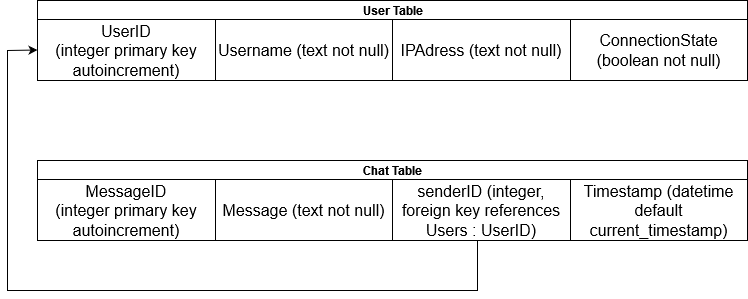

The diagram above was exported from draw.io. Its source (the exported page's mxGraphModel, read from the mxfile embedded in the PNG):
<mxGraphModel dx="1050" dy="530" grid="1" gridSize="10" guides="1" tooltips="1" connect="1" arrows="1" fold="1" page="1" pageScale="1" pageWidth="827" pageHeight="1169" math="0" shadow="0">
  <root>
    <mxCell id="0" />
    <mxCell id="1" parent="0" />
    <mxCell id="dNxyNK7c78bLwvsdeMH5-11" value="User Table" style="swimlane;html=1;startSize=20;horizontal=1;containerType=tree;glass=0;" parent="1" vertex="1">
      <mxGeometry x="50" y="150" width="710" height="80" as="geometry" />
    </mxCell>
    <mxCell id="qIfHQNG_iMPuWI3X5psf-45" value="" style="shape=table;startSize=0;container=1;collapsible=0;childLayout=tableLayout;fontSize=16;" parent="dNxyNK7c78bLwvsdeMH5-11" vertex="1">
      <mxGeometry y="19" width="710" height="61" as="geometry" />
    </mxCell>
    <mxCell id="qIfHQNG_iMPuWI3X5psf-46" value="" style="shape=tableRow;horizontal=0;startSize=0;swimlaneHead=0;swimlaneBody=0;strokeColor=inherit;top=0;left=0;bottom=0;right=0;collapsible=0;dropTarget=0;fillColor=none;points=[[0,0.5],[1,0.5]];portConstraint=eastwest;fontSize=16;" parent="qIfHQNG_iMPuWI3X5psf-45" vertex="1">
      <mxGeometry width="710" height="61" as="geometry" />
    </mxCell>
    <mxCell id="qIfHQNG_iMPuWI3X5psf-47" value="UserID &lt;br&gt;(integer primary key autoincrement)" style="shape=partialRectangle;html=1;whiteSpace=wrap;connectable=0;strokeColor=inherit;overflow=hidden;fillColor=none;top=0;left=0;bottom=0;right=0;pointerEvents=1;fontSize=16;" parent="qIfHQNG_iMPuWI3X5psf-46" vertex="1">
      <mxGeometry width="178" height="61" as="geometry">
        <mxRectangle width="178" height="61" as="alternateBounds" />
      </mxGeometry>
    </mxCell>
    <mxCell id="qIfHQNG_iMPuWI3X5psf-48" value="Username (text not null)" style="shape=partialRectangle;html=1;whiteSpace=wrap;connectable=0;strokeColor=inherit;overflow=hidden;fillColor=none;top=0;left=0;bottom=0;right=0;pointerEvents=1;fontSize=16;" parent="qIfHQNG_iMPuWI3X5psf-46" vertex="1">
      <mxGeometry x="178" width="177" height="61" as="geometry">
        <mxRectangle width="177" height="61" as="alternateBounds" />
      </mxGeometry>
    </mxCell>
    <mxCell id="qIfHQNG_iMPuWI3X5psf-49" value="IPAdress (text not null)" style="shape=partialRectangle;html=1;whiteSpace=wrap;connectable=0;strokeColor=inherit;overflow=hidden;fillColor=none;top=0;left=0;bottom=0;right=0;pointerEvents=1;fontSize=16;" parent="qIfHQNG_iMPuWI3X5psf-46" vertex="1">
      <mxGeometry x="355" width="178" height="61" as="geometry">
        <mxRectangle width="178" height="61" as="alternateBounds" />
      </mxGeometry>
    </mxCell>
    <mxCell id="qIfHQNG_iMPuWI3X5psf-50" value="ConnectionState (boolean not null)" style="shape=partialRectangle;html=1;whiteSpace=wrap;connectable=0;strokeColor=inherit;overflow=hidden;fillColor=none;top=0;left=0;bottom=0;right=0;pointerEvents=1;fontSize=16;" parent="qIfHQNG_iMPuWI3X5psf-46" vertex="1">
      <mxGeometry x="533" width="177" height="61" as="geometry">
        <mxRectangle width="177" height="61" as="alternateBounds" />
      </mxGeometry>
    </mxCell>
    <mxCell id="qIfHQNG_iMPuWI3X5psf-82" value="Chat Table" style="swimlane;html=1;startSize=20;horizontal=1;containerType=tree;glass=0;" parent="1" vertex="1">
      <mxGeometry x="50" y="310" width="710" height="80" as="geometry" />
    </mxCell>
    <mxCell id="qIfHQNG_iMPuWI3X5psf-83" value="" style="shape=table;startSize=0;container=1;collapsible=0;childLayout=tableLayout;fontSize=16;" parent="qIfHQNG_iMPuWI3X5psf-82" vertex="1">
      <mxGeometry y="19" width="710" height="61" as="geometry" />
    </mxCell>
    <mxCell id="qIfHQNG_iMPuWI3X5psf-84" value="" style="shape=tableRow;horizontal=0;startSize=0;swimlaneHead=0;swimlaneBody=0;strokeColor=inherit;top=0;left=0;bottom=0;right=0;collapsible=0;dropTarget=0;fillColor=none;points=[[0,0.5],[1,0.5]];portConstraint=eastwest;fontSize=16;" parent="qIfHQNG_iMPuWI3X5psf-83" vertex="1">
      <mxGeometry width="710" height="61" as="geometry" />
    </mxCell>
    <mxCell id="qIfHQNG_iMPuWI3X5psf-85" value="MessageID &lt;br&gt;(integer primary key autoincrement)" style="shape=partialRectangle;html=1;whiteSpace=wrap;connectable=0;strokeColor=inherit;overflow=hidden;fillColor=none;top=0;left=0;bottom=0;right=0;pointerEvents=1;fontSize=16;" parent="qIfHQNG_iMPuWI3X5psf-84" vertex="1">
      <mxGeometry width="178" height="61" as="geometry">
        <mxRectangle width="178" height="61" as="alternateBounds" />
      </mxGeometry>
    </mxCell>
    <mxCell id="qIfHQNG_iMPuWI3X5psf-86" value="Message (text not null)" style="shape=partialRectangle;html=1;whiteSpace=wrap;connectable=0;strokeColor=inherit;overflow=hidden;fillColor=none;top=0;left=0;bottom=0;right=0;pointerEvents=1;fontSize=16;" parent="qIfHQNG_iMPuWI3X5psf-84" vertex="1">
      <mxGeometry x="178" width="177" height="61" as="geometry">
        <mxRectangle width="177" height="61" as="alternateBounds" />
      </mxGeometry>
    </mxCell>
    <mxCell id="qIfHQNG_iMPuWI3X5psf-87" value="senderID (integer, foreign key references Users : UserID)" style="shape=partialRectangle;html=1;whiteSpace=wrap;connectable=0;strokeColor=inherit;overflow=hidden;fillColor=none;top=0;left=0;bottom=0;right=0;pointerEvents=1;fontSize=16;" parent="qIfHQNG_iMPuWI3X5psf-84" vertex="1">
      <mxGeometry x="355" width="178" height="61" as="geometry">
        <mxRectangle width="178" height="61" as="alternateBounds" />
      </mxGeometry>
    </mxCell>
    <mxCell id="qIfHQNG_iMPuWI3X5psf-88" value="Timestamp (datetime default current_timestamp)" style="shape=partialRectangle;html=1;whiteSpace=wrap;connectable=0;strokeColor=inherit;overflow=hidden;fillColor=none;top=0;left=0;bottom=0;right=0;pointerEvents=1;fontSize=16;" parent="qIfHQNG_iMPuWI3X5psf-84" vertex="1">
      <mxGeometry x="533" width="177" height="61" as="geometry">
        <mxRectangle width="177" height="61" as="alternateBounds" />
      </mxGeometry>
    </mxCell>
    <mxCell id="Vh1SvHxVVQaq0mCz0ZEz-1" value="" style="endArrow=classic;html=1;rounded=0;entryX=0;entryY=0.5;entryDx=0;entryDy=0;" parent="qIfHQNG_iMPuWI3X5psf-82" target="qIfHQNG_iMPuWI3X5psf-46" edge="1">
      <mxGeometry width="50" height="50" relative="1" as="geometry">
        <mxPoint x="440" y="80" as="sourcePoint" />
        <mxPoint x="490" y="30" as="targetPoint" />
        <Array as="points">
          <mxPoint x="440" y="130" />
          <mxPoint x="220" y="130" />
          <mxPoint x="-30" y="130" />
          <mxPoint x="-30" y="10" />
          <mxPoint x="-30" y="-50" />
          <mxPoint x="-30" y="-110" />
        </Array>
      </mxGeometry>
    </mxCell>
  </root>
</mxGraphModel>